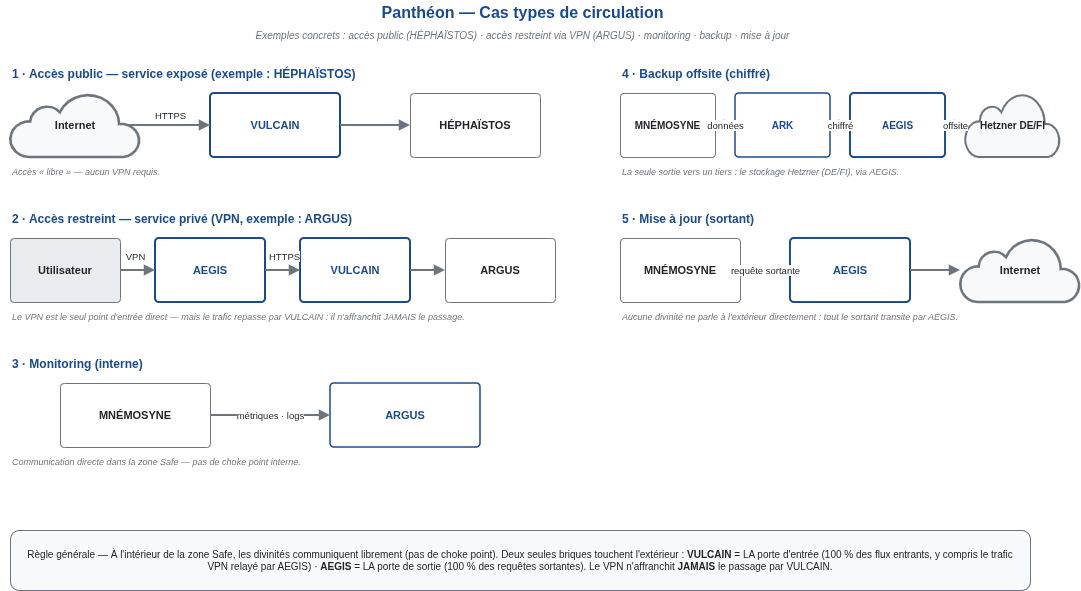

The diagram above was exported from draw.io. Its source (the exported page's mxGraphModel, read from the mxfile embedded in the PNG):
<mxGraphModel dx="1128" dy="680" grid="1" gridSize="10" guides="1" tooltips="1" connect="1" arrows="1" fold="1" page="1" pageScale="1" pageWidth="1123" pageHeight="794" math="0" shadow="0">
  <root>
    <mxCell id="0" />
    <mxCell id="1" parent="0" />
    <mxCell id="p2_title" parent="1" style="text;html=1;align=center;verticalAlign=middle;fontSize=16;fontStyle=1;fontColor=#1A4A8D;fontFamily=Helvetica;" value="Panthéon — Cas types de circulation" vertex="1">
      <mxGeometry height="24" width="1043" x="40" y="15" as="geometry" />
    </mxCell>
    <mxCell id="p2_sub" parent="1" style="text;html=1;align=center;verticalAlign=middle;fontSize=10;fontStyle=2;fontColor=#6C757D;fontFamily=Helvetica;" value="Exemples concrets : accès public (HÉPHAÏSTOS) · accès restreint via VPN (ARGUS) · monitoring · backup · mise à jour" vertex="1">
      <mxGeometry height="16" width="1043" x="40" y="42" as="geometry" />
    </mxCell>
    <mxCell id="m1_t" parent="1" style="text;html=1;align=left;verticalAlign=middle;fontSize=12;fontStyle=1;fontColor=#1A4A8D;fontFamily=Helvetica;" value="1 · Accès public — service exposé (exemple : HÉPHAÏSTOS)" vertex="1">
      <mxGeometry height="18" width="500" x="50" y="80" as="geometry" />
    </mxCell>
    <mxCell id="m1_int" parent="1" style="shape=mxgraph.networks.cloud;fillColor=#F8F9FA;strokeColor=#6C757D;strokeWidth=2;fontSize=11;fontStyle=1;fontColor=#212529;html=1;whiteSpace=wrap;fontFamily=Helvetica;" value="Internet" vertex="1">
      <mxGeometry height="64" width="130" x="50" y="108" as="geometry" />
    </mxCell>
    <mxCell id="m1_vul" parent="1" style="rounded=1;whiteSpace=wrap;html=1;arcSize=6;fillColor=#FFFFFF;strokeColor=#1A4A8D;strokeWidth=2;fontSize=11;fontStyle=1;fontColor=#1A4A8D;fontFamily=Helvetica;" value="VULCAIN" vertex="1">
      <mxGeometry height="64" width="130" x="250" y="108" as="geometry" />
    </mxCell>
    <mxCell id="m1_hph" parent="1" style="rounded=1;whiteSpace=wrap;html=1;arcSize=6;fillColor=#FFFFFF;strokeColor=#6C757D;strokeWidth=1;fontSize=11;fontStyle=1;fontColor=#212529;fontFamily=Helvetica;" value="HÉPHAÏSTOS" vertex="1">
      <mxGeometry height="64" width="130" x="450" y="108" as="geometry" />
    </mxCell>
    <mxCell id="m1e1" edge="1" parent="1" source="m1_int" style="edgeStyle=orthogonalEdgeStyle;rounded=0;html=1;strokeColor=#6C757D;strokeWidth=2;endArrow=block;endFill=1;fontSize=9.5;fontColor=#212529;labelBackgroundColor=#FFFFFF;fontFamily=Helvetica;exitX=0.91;exitY=0.5;entryX=0;entryY=0.5;exitDx=0;exitDy=0;exitPerimeter=0;" target="m1_vul" value="HTTPS">
      <mxGeometry relative="1" x="0.0208" y="10" as="geometry">
        <mxPoint as="offset" />
      </mxGeometry>
    </mxCell>
    <mxCell id="m1e2" edge="1" parent="1" source="m1_vul" style="edgeStyle=orthogonalEdgeStyle;rounded=0;html=1;strokeColor=#6C757D;strokeWidth=2;endArrow=block;endFill=1;fontSize=9.5;fontColor=#212529;labelBackgroundColor=#FFFFFF;fontFamily=Helvetica;exitX=1;exitY=0.5;entryX=0;entryY=0.5;" target="m1_hph">
      <mxGeometry relative="1" as="geometry" />
    </mxCell>
    <mxCell id="m1_note" parent="1" style="text;html=1;align=left;verticalAlign=middle;fontSize=9;fontStyle=2;fontColor=#6C757D;fontFamily=Helvetica;" value="Accès « libre » — aucun VPN requis." vertex="1">
      <mxGeometry height="14" width="540" x="50" y="180" as="geometry" />
    </mxCell>
    <mxCell id="m2_t" parent="1" style="text;html=1;align=left;verticalAlign=middle;fontSize=12;fontStyle=1;fontColor=#1A4A8D;fontFamily=Helvetica;" value="2 · Accès restreint — service privé (VPN, exemple : ARGUS)" vertex="1">
      <mxGeometry height="18" width="500" x="50" y="225" as="geometry" />
    </mxCell>
    <mxCell id="m2_usr" parent="1" style="rounded=1;whiteSpace=wrap;html=1;arcSize=6;fillColor=#E9ECEF;strokeColor=#6C757D;strokeWidth=1;fontSize=11;fontStyle=1;fontColor=#212529;fontFamily=Helvetica;" value="Utilisateur" vertex="1">
      <mxGeometry height="64" width="110" x="50" y="253" as="geometry" />
    </mxCell>
    <mxCell id="m2_aeg" parent="1" style="rounded=1;whiteSpace=wrap;html=1;arcSize=6;fillColor=#FFFFFF;strokeColor=#1A4A8D;strokeWidth=2;fontSize=11;fontStyle=1;fontColor=#1A4A8D;fontFamily=Helvetica;" value="AEGIS" vertex="1">
      <mxGeometry height="64" width="110" x="195" y="253" as="geometry" />
    </mxCell>
    <mxCell id="m2_vul" parent="1" style="rounded=1;whiteSpace=wrap;html=1;arcSize=6;fillColor=#FFFFFF;strokeColor=#1A4A8D;strokeWidth=2;fontSize=11;fontStyle=1;fontColor=#1A4A8D;fontFamily=Helvetica;" value="VULCAIN" vertex="1">
      <mxGeometry height="64" width="110" x="340" y="253" as="geometry" />
    </mxCell>
    <mxCell id="m2_arg" parent="1" style="rounded=1;whiteSpace=wrap;html=1;arcSize=6;fillColor=#FFFFFF;strokeColor=#6C757D;strokeWidth=1;fontSize=11;fontStyle=1;fontColor=#212529;fontFamily=Helvetica;" value="ARGUS" vertex="1">
      <mxGeometry height="64" width="110" x="485" y="253" as="geometry" />
    </mxCell>
    <mxCell id="m2e3" edge="1" parent="1" source="m2_vul" style="edgeStyle=orthogonalEdgeStyle;rounded=0;html=1;strokeColor=#6C757D;strokeWidth=2;endArrow=block;endFill=1;fontSize=9.5;fontColor=#212529;labelBackgroundColor=#FFFFFF;fontFamily=Helvetica;exitX=1;exitY=0.5;entryX=0;entryY=0.5;" target="m2_arg">
      <mxGeometry relative="1" as="geometry" />
    </mxCell>
    <mxCell id="m2_note" parent="1" style="text;html=1;align=left;verticalAlign=middle;fontSize=9;fontStyle=2;fontColor=#6C757D;fontFamily=Helvetica;" value="Le VPN est le seul point d'entrée direct — mais le trafic repasse par VULCAIN : il n'affranchit JAMAIS le passage." vertex="1">
      <mxGeometry height="14" width="560" x="50" y="325" as="geometry" />
    </mxCell>
    <mxCell id="m3_t" parent="1" style="text;html=1;align=left;verticalAlign=middle;fontSize=12;fontStyle=1;fontColor=#1A4A8D;fontFamily=Helvetica;" value="3 · Monitoring (interne)" vertex="1">
      <mxGeometry height="18" width="500" x="50" y="370" as="geometry" />
    </mxCell>
    <mxCell id="m3_mne" parent="1" style="rounded=1;whiteSpace=wrap;html=1;arcSize=6;fillColor=#FFFFFF;strokeColor=#6C757D;strokeWidth=1;fontSize=11;fontStyle=1;fontColor=#212529;fontFamily=Helvetica;" value="MNÉMOSYNE" vertex="1">
      <mxGeometry height="64" width="150" x="100" y="398" as="geometry" />
    </mxCell>
    <mxCell id="m3_arg" parent="1" style="rounded=1;whiteSpace=wrap;html=1;arcSize=6;fillColor=#FFFFFF;strokeColor=#1A4A8D;strokeWidth=1.5;fontSize=11;fontStyle=1;fontColor=#1A4A8D;fontFamily=Helvetica;" value="ARGUS" vertex="1">
      <mxGeometry height="64" width="150" x="370" y="398" as="geometry" />
    </mxCell>
    <mxCell id="m3e1" edge="1" parent="1" source="m3_mne" style="edgeStyle=orthogonalEdgeStyle;rounded=0;html=1;strokeColor=#6C757D;strokeWidth=2;endArrow=block;endFill=1;fontSize=9.5;fontColor=#212529;labelBackgroundColor=#FFFFFF;fontFamily=Helvetica;exitX=1;exitY=0.5;entryX=0;entryY=0.5;" target="m3_arg" value="métriques · logs">
      <mxGeometry relative="1" as="geometry" />
    </mxCell>
    <mxCell id="m3_note" parent="1" style="text;html=1;align=left;verticalAlign=middle;fontSize=9;fontStyle=2;fontColor=#6C757D;fontFamily=Helvetica;" value="Communication directe dans la zone Safe — pas de choke point interne." vertex="1">
      <mxGeometry height="14" width="540" x="50" y="470" as="geometry" />
    </mxCell>
    <mxCell id="m4_t" parent="1" style="text;html=1;align=left;verticalAlign=middle;fontSize=12;fontStyle=1;fontColor=#1A4A8D;fontFamily=Helvetica;" value="4 · Backup offsite (chiffré)" vertex="1">
      <mxGeometry height="18" width="460" x="660" y="80" as="geometry" />
    </mxCell>
    <mxCell id="m4_mne" parent="1" style="rounded=1;whiteSpace=wrap;html=1;arcSize=6;fillColor=#FFFFFF;strokeColor=#6C757D;strokeWidth=1;fontSize=10;fontStyle=1;fontColor=#212529;fontFamily=Helvetica;" value="MNÉMOSYNE" vertex="1">
      <mxGeometry height="64" width="95" x="660" y="108" as="geometry" />
    </mxCell>
    <mxCell id="m4_ark" parent="1" style="rounded=1;whiteSpace=wrap;html=1;arcSize=6;fillColor=#FFFFFF;strokeColor=#1A4A8D;strokeWidth=1.5;fontSize=10;fontStyle=1;fontColor=#1A4A8D;fontFamily=Helvetica;" value="ARK" vertex="1">
      <mxGeometry height="64" width="95" x="775" y="108" as="geometry" />
    </mxCell>
    <mxCell id="m4_aeg" parent="1" style="rounded=1;whiteSpace=wrap;html=1;arcSize=6;fillColor=#FFFFFF;strokeColor=#1A4A8D;strokeWidth=2;fontSize=10;fontStyle=1;fontColor=#1A4A8D;fontFamily=Helvetica;" value="AEGIS" vertex="1">
      <mxGeometry height="64" width="95" x="890" y="108" as="geometry" />
    </mxCell>
    <mxCell id="m4_het" parent="1" style="shape=mxgraph.networks.cloud;fillColor=#F8F9FA;strokeColor=#6C757D;strokeWidth=2;fontSize=10;fontStyle=1;fontColor=#212529;html=1;whiteSpace=wrap;fontFamily=Helvetica;" value="Hetzner DE/FI" vertex="1">
      <mxGeometry height="64" width="95" x="1005" y="108" as="geometry" />
    </mxCell>
    <mxCell id="m4e1" edge="1" parent="1" source="m4_mne" style="edgeStyle=orthogonalEdgeStyle;rounded=0;html=1;strokeColor=#6C757D;strokeWidth=2;endArrow=block;endFill=1;fontSize=9.5;fontColor=#212529;labelBackgroundColor=#FFFFFF;fontFamily=Helvetica;exitX=1;exitY=0.5;entryX=0;entryY=0.5;" target="m4_ark" value="données">
      <mxGeometry relative="1" as="geometry" />
    </mxCell>
    <mxCell id="m4e2" edge="1" parent="1" source="m4_ark" style="edgeStyle=orthogonalEdgeStyle;rounded=0;html=1;strokeColor=#6C757D;strokeWidth=2;endArrow=block;endFill=1;fontSize=9.5;fontColor=#212529;labelBackgroundColor=#FFFFFF;fontFamily=Helvetica;exitX=1;exitY=0.5;entryX=0;entryY=0.5;" target="m4_aeg" value="chiffré">
      <mxGeometry relative="1" as="geometry" />
    </mxCell>
    <mxCell id="m4e3" edge="1" parent="1" source="m4_aeg" style="edgeStyle=orthogonalEdgeStyle;rounded=0;html=1;strokeColor=#6C757D;strokeWidth=2;endArrow=block;endFill=1;fontSize=9.5;fontColor=#212529;labelBackgroundColor=#FFFFFF;fontFamily=Helvetica;exitX=1;exitY=0.5;entryX=0;entryY=0.5;" target="m4_het" value="offsite">
      <mxGeometry relative="1" as="geometry" />
    </mxCell>
    <mxCell id="m4_note" parent="1" style="text;html=1;align=left;verticalAlign=middle;fontSize=9;fontStyle=2;fontColor=#6C757D;fontFamily=Helvetica;" value="La seule sortie vers un tiers : le stockage Hetzner (DE/FI), via AEGIS." vertex="1">
      <mxGeometry height="14" width="440" x="660" y="180" as="geometry" />
    </mxCell>
    <mxCell id="m5_t" parent="1" style="text;html=1;align=left;verticalAlign=middle;fontSize=12;fontStyle=1;fontColor=#1A4A8D;fontFamily=Helvetica;" value="5 · Mise à jour (sortant)" vertex="1">
      <mxGeometry height="18" width="460" x="660" y="225" as="geometry" />
    </mxCell>
    <mxCell id="m5_mne" parent="1" style="rounded=1;whiteSpace=wrap;html=1;arcSize=6;fillColor=#FFFFFF;strokeColor=#6C757D;strokeWidth=1;fontSize=11;fontStyle=1;fontColor=#212529;fontFamily=Helvetica;" value="MNÉMOSYNE" vertex="1">
      <mxGeometry height="64" width="120" x="660" y="253" as="geometry" />
    </mxCell>
    <mxCell id="m5_aeg" parent="1" style="rounded=1;whiteSpace=wrap;html=1;arcSize=6;fillColor=#FFFFFF;strokeColor=#1A4A8D;strokeWidth=2;fontSize=11;fontStyle=1;fontColor=#1A4A8D;fontFamily=Helvetica;" value="AEGIS" vertex="1">
      <mxGeometry height="64" width="120" x="830" y="253" as="geometry" />
    </mxCell>
    <mxCell id="m5_int" parent="1" style="shape=mxgraph.networks.cloud;fillColor=#F8F9FA;strokeColor=#6C757D;strokeWidth=2;fontSize=11;fontStyle=1;fontColor=#212529;html=1;whiteSpace=wrap;fontFamily=Helvetica;" value="Internet" vertex="1">
      <mxGeometry height="64" width="120" x="1000" y="253" as="geometry" />
    </mxCell>
    <mxCell id="m5e1" edge="1" parent="1" source="m5_mne" style="edgeStyle=orthogonalEdgeStyle;rounded=0;html=1;strokeColor=#6C757D;strokeWidth=2;endArrow=block;endFill=1;fontSize=9.5;fontColor=#212529;labelBackgroundColor=#FFFFFF;fontFamily=Helvetica;exitX=1;exitY=0.5;entryX=0;entryY=0.5;" target="m5_aeg" value="requête sortante">
      <mxGeometry relative="1" as="geometry" />
    </mxCell>
    <mxCell id="m5e2" edge="1" parent="1" source="m5_aeg" style="edgeStyle=orthogonalEdgeStyle;rounded=0;html=1;strokeColor=#6C757D;strokeWidth=2;endArrow=block;endFill=1;fontSize=9.5;fontColor=#212529;labelBackgroundColor=#FFFFFF;fontFamily=Helvetica;exitX=1;exitY=0.5;entryX=0;entryY=0.5;" target="m5_int">
      <mxGeometry relative="1" as="geometry" />
    </mxCell>
    <mxCell id="m5_note" parent="1" style="text;html=1;align=left;verticalAlign=middle;fontSize=9;fontStyle=2;fontColor=#6C757D;fontFamily=Helvetica;" value="Aucune divinité ne parle à l'extérieur directement : tout le sortant transite par AEGIS." vertex="1">
      <mxGeometry height="14" width="440" x="660" y="325" as="geometry" />
    </mxCell>
    <mxCell id="p2_rule" parent="1" style="rounded=1;whiteSpace=wrap;html=1;fillColor=#F8F9FA;strokeColor=#6C757D;strokeWidth=1;fontSize=10;fontColor=#212529;fontFamily=Helvetica;spacing=8;" value="Règle générale — À l'intérieur de la zone Safe, les divinités communiquent librement (pas de choke point). Deux seules briques touchent l'extérieur : &lt;b&gt;VULCAIN&lt;/b&gt; = LA porte d'entrée (100 % des flux entrants, y compris le trafic VPN relayé par AEGIS) · &lt;b&gt;AEGIS&lt;/b&gt; = LA porte de sortie (100 % des requêtes sortantes). Le VPN n'affranchit &lt;b&gt;JAMAIS&lt;/b&gt; le passage par VULCAIN." vertex="1">
      <mxGeometry height="60" width="1020" x="50" y="545" as="geometry" />
    </mxCell>
    <mxCell id="GxALQKj1O4KQ_DIxVqeH-2" edge="1" parent="1" source="m2_usr" style="edgeStyle=orthogonalEdgeStyle;rounded=0;html=1;strokeColor=#6C757D;strokeWidth=2;endArrow=block;endFill=1;fontSize=9.5;fontColor=#212529;labelBackgroundColor=#FFFFFF;fontFamily=Helvetica;exitX=1;exitY=0.5;entryX=0;entryY=0.5;exitDx=0;exitDy=0;entryDx=0;entryDy=0;" target="m2_aeg">
      <mxGeometry relative="1" x="0.2632" as="geometry">
        <mxPoint x="170" y="270" as="sourcePoint" />
        <mxPoint x="240" y="270" as="targetPoint" />
      </mxGeometry>
    </mxCell>
    <mxCell id="GxALQKj1O4KQ_DIxVqeH-3" connectable="0" parent="GxALQKj1O4KQ_DIxVqeH-2" style="edgeLabel;html=1;align=center;verticalAlign=middle;resizable=0;points=[];inheritText=1;fontSize=9.5;fontColor=#212529;labelBackgroundColor=#FFFFFF;" value="VPN" vertex="1">
      <mxGeometry relative="1" x="-0.2408" y="1" as="geometry">
        <mxPoint x="2" y="-14" as="offset" />
      </mxGeometry>
    </mxCell>
    <mxCell id="GxALQKj1O4KQ_DIxVqeH-4" edge="1" parent="1" source="m2_aeg" style="edgeStyle=orthogonalEdgeStyle;rounded=0;html=1;strokeColor=#6C757D;strokeWidth=2;endArrow=block;endFill=1;fontSize=9.5;fontColor=#212529;labelBackgroundColor=#FFFFFF;fontFamily=Helvetica;exitX=1;exitY=0.5;entryX=0;entryY=0.5;entryDx=0;entryDy=0;exitDx=0;exitDy=0;" target="m2_vul">
      <mxGeometry relative="1" as="geometry">
        <mxPoint x="310" y="260" as="sourcePoint" />
        <mxPoint x="345" y="260" as="targetPoint" />
      </mxGeometry>
    </mxCell>
    <mxCell id="GxALQKj1O4KQ_DIxVqeH-5" connectable="0" parent="GxALQKj1O4KQ_DIxVqeH-4" style="edgeLabel;html=1;align=center;verticalAlign=middle;resizable=0;points=[];inheritText=1;fontSize=9.5;fontColor=#212529;labelBackgroundColor=#FFFFFF;" value=" " vertex="1">
      <mxGeometry relative="1" x="-0.3088" as="geometry">
        <mxPoint x="3" y="-15" as="offset" />
      </mxGeometry>
    </mxCell>
    <mxCell id="GxALQKj1O4KQ_DIxVqeH-6" connectable="0" parent="GxALQKj1O4KQ_DIxVqeH-4" style="edgeLabel;html=1;align=center;verticalAlign=middle;resizable=0;points=[];inheritText=1;fontSize=9.5;fontColor=#212529;labelBackgroundColor=#FFFFFF;" value="HTTPS" vertex="1">
      <mxGeometry relative="1" x="-0.0365" y="-1" as="geometry">
        <mxPoint x="1" y="-16" as="offset" />
      </mxGeometry>
    </mxCell>
  </root>
</mxGraphModel>